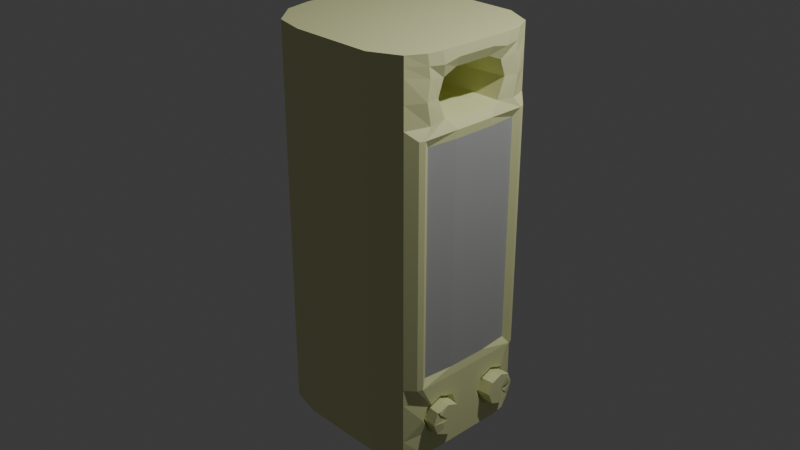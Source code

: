# Source: speaker1.blend  (saved by Blender 4.3.34; exported with 4.5.12 LTS)
import bpy
from mathutils import Matrix  # noqa: F401  (used for matrix-valued properties, if any)

bpy.ops.wm.read_factory_settings(use_empty=True)
scene = bpy.context.scene
scene.name = 'Scene'

# ---- collections
col_collection = bpy.data.collections.new('Collection'); scene.collection.children.link(col_collection)

# ---- materials (node trees are filled in below, after node groups)
mat_material = bpy.data.materials.new('Material')
mat_material.alpha_threshold = 0.0
mat_material.roughness = 0.5
mat_material.line_color = (0.0, 0.0, 0.0, 1.0)
mat_material_001 = bpy.data.materials.new('Material.001')

# ---- material node trees
mat_material.use_nodes = True; mat_material.node_tree.nodes.clear()
_N = mat_material.node_tree.nodes; _L = mat_material.node_tree.links
n0 = _N.new('ShaderNodeOutputMaterial'); n0.name = 'Material Output'; n0.location = (300, 300)
n1 = _N.new('ShaderNodeBsdfPrincipled'); n1.name = 'Principled BSDF'; n1.location = (10, 300)
n1.inputs[0].default_value = (0.7739, 0.8, 0.4138, 1.0)
n1.inputs[3].default_value = 1.45
_L.new(n1.outputs[0], n0.inputs[0])
n0.is_active_output = True
mat_material_001.use_nodes = True; mat_material_001.node_tree.nodes.clear()
_N = mat_material_001.node_tree.nodes; _L = mat_material_001.node_tree.links
n0 = _N.new('ShaderNodeBsdfPrincipled'); n0.name = 'Principled BSDF'; n0.location = (10, 300)
n0.inputs[0].default_value = (0.419, 0.4249, 0.4131, 1.0)
n1 = _N.new('ShaderNodeOutputMaterial'); n1.name = 'Material Output'; n1.location = (300, 300)
_L.new(n0.outputs[0], n1.inputs[0])
n1.is_active_output = True

# ---- world
world_world = bpy.data.worlds.new('World'); scene.world = world_world
world_world.use_nodes = True; world_world.node_tree.nodes.clear()
_N = world_world.node_tree.nodes; _L = world_world.node_tree.links
n0 = _N.new('ShaderNodeOutputWorld'); n0.name = 'World Output'; n0.location = (300, 300)
n1 = _N.new('ShaderNodeBackground'); n1.name = 'Background'; n1.location = (10, 300)
n1.inputs[0].default_value = (0.05088, 0.05088, 0.05088, 1.0)
_L.new(n1.outputs[0], n0.inputs[0])
n0.is_active_output = True
world_world.color = (0.05088, 0.05088, 0.05088)
world_world.sun_shadow_jitter_overblur = 0.0

# ---- cameras
cam_camera = bpy.data.cameras.new('Camera')
cam_camera.clip_end = 100.0
cam_camera.ortho_scale = 7.314

# ---- lights
light_light = bpy.data.lights.new('Light', 'POINT')
light_light.energy = 1000.0
light_light.shadow_soft_size = 0.1

# ---- meshes
me_cube = bpy.data.meshes.new('Cube')
me_cube.from_pydata([(-0.3525, -0.6648, -1.0), (-0.3525, -0.6648, 1.0), (0.8777, -0.835, 1.0), (0.8777, -0.835, -1.0), (-0.3525, 0.0, -1.0), (-0.3525, 0.0, 1.0), (-0.9326, -0.6178, 1.0), (-0.9326, -0.6178, -1.0), (-0.3525, -1.0, 1.0), (-0.693, -0.9144, 1.0), (-0.693, -0.9144, -1.0), (-0.3525, -1.0, -1.0), (-1.0, 0.0, -1.0), (1.0, 0.0, 1.0), (-1.0, 0.0, 1.0), (1.0, 0.0, -1.0), (-0.693, 0.0, -1.0), (-0.693, 0.0, 1.0), (-1.0, -0.2998, -1.0), (1.0, -0.4643, 1.0), (-0.693, -0.6648, -1.0), (-0.693, -0.6648, 1.0), (-1.0, -0.2998, 1.0), (1.0, -0.4643, -1.0), (0.5619, -1.0, -1.0), (0.6645, -0.6648, -1.0), (0.6645, 0.0, -1.0), (0.5619, -1.0, 1.0), (0.6645, 0.0, 1.0), (0.6645, -0.6648, 1.0), (-0.9326, -0.6178, -0.617), (0.8777, -0.835, -0.617), (-0.3525, -1.0, -0.617), (-0.693, -0.9144, -0.617), (1.0, 0.0, -0.617), (-1.0, 0.0, -0.617), (-1.0, -0.2998, -0.617), (1.0, -0.6746, -0.617), (0.5619, -1.0, -0.617), (-0.9326, -0.6178, 0.6283), (0.8777, -0.835, 0.6283), (-0.3525, -1.0, 0.6283), (-0.693, -0.9144, 0.6283), (1.0, 0.0, 0.6283), (-1.0, 0.0, 0.6283), (-1.0, -0.2998, 0.6283), (1.0, -0.6746, 0.6283), (0.5619, -1.0, 0.6283), (-0.9326, -0.6178, 0.9037), (0.8777, -0.835, 0.9037), (-0.3525, -1.0, 0.9037), (-0.693, -0.9144, 0.9037), (0.952, 0.0, 0.9037), (-1.0, 0.0, 0.9037), (-1.0, -0.2998, 0.9037), (0.952, -0.3964, 0.8714), (0.5619, -1.0, 0.9037), (0.8777, -0.835, 0.6726), (-0.3525, -1.0, 0.6726), (-0.693, -0.9144, 0.6726), (0.952, 0.0, 0.6726), (-1.0, 0.0, 0.6726), (-1.0, -0.2998, 0.6726), (0.952, -0.3719, 0.6876), (0.5619, -1.0, 0.6726), (-0.9326, -0.6178, 0.6726), (-0.9326, -0.6178, 0.7881), (0.8777, -0.835, 0.7881), (-0.3525, -1.0, 0.7881), (-0.693, -0.9144, 0.7881), (0.9885, 0.0, 0.5856), (-1.0, 0.0, 0.7881), (-1.0, -0.2998, 0.7881), (0.952, -0.4643, 0.7881), (0.5619, -1.0, 0.7881), (-0.3525, -0.3324, 1.0), (-0.3525, -0.3324, -1.0), (-1.0, -0.1499, 1.0), (1.0, -0.2321, -1.0), (-1.0, -0.1499, -1.0), (1.0, -0.2321, 1.0), (-0.693, -0.3324, -1.0), (-0.693, -0.3324, 1.0), (0.6645, -0.3324, -1.0), (0.6645, -0.3324, 1.0), (1.0, -0.2321, -0.617), (-1.0, -0.1499, -0.617), (1.0, -0.2321, 0.6283), (-1.0, -0.1499, 0.6283), (0.952, -0.2321, 0.9037), (-1.0, -0.1499, 0.9037), (-1.0, -0.1499, 0.6726), (0.952, -0.2321, 0.6726), (-1.0, -0.1499, 0.7881), (0.1411, -0.182, 0.8862), (0.1411, -0.3218, 0.8587), (0.1411, 0.0, 0.7879), (0.1411, 0.0, 0.6895), (0.1411, -0.3796, 0.7879), (0.1411, -0.301, 0.7022), (0.1411, -0.182, 0.6895), (0.1411, 0.0, 0.8862), (0.1411, -0.182, 0.7879), (0.9885, 0.0, -0.5743), (0.958, -0.602, 0.5856), (0.958, -0.602, -0.5743), (0.9885, -0.2447, -0.5743), (0.9885, -0.2447, 0.5856), (-0.9326, -0.6178, 0.9518), (0.8777, -0.835, 0.9518), (-0.3525, -1.0, 0.9518), (-0.693, -0.9144, 0.9518), (1.0, 0.0, 0.9518), (-1.0, 0.0, 0.9518), (-1.0, -0.2998, 0.9518), (1.0, -0.4303, 0.9357), (0.5619, -1.0, 0.9518), (1.0, -0.2321, 0.9518), (-1.0, -0.1499, 0.9518), (-0.9663, -0.4588, -1.0), (0.9768, -0.6312, 1.0), (-0.3525, -0.8324, 1.0), (-0.693, -0.7896, -1.0), (-0.693, -0.7896, 1.0), (-0.3525, -0.8324, -1.0), (-0.9663, -0.4588, 1.0), (0.9768, -0.6312, -1.0), (0.6645, -0.8324, -1.0), (0.6645, -0.8324, 1.0), (-0.9663, -0.4588, -0.617), (0.9768, -0.7363, -0.617), (-0.9663, -0.4588, 0.6283), (0.9768, -0.7363, 0.6283), (-0.9663, -0.4588, 0.9037), (0.9768, -0.5972, 0.8875), (0.9768, -0.585, 0.6801), (-0.9663, -0.4588, 0.6726), (0.9768, -0.6312, 0.7881), (-0.9663, -0.4588, 0.7881), (-0.9663, -0.4588, 0.9518), (0.9768, -0.6142, 0.9438), (0.8777, -0.835, -0.7033), (-0.3525, -1.0, -0.7033), (-0.693, -0.9144, -0.7033), (1.0, 0.0, -0.7033), (-1.0, 0.0, -0.7033), (-1.0, -0.2998, -0.7033), (1.0, -0.5437, -0.7284), (0.5619, -1.0, -0.7033), (-0.9326, -0.6178, -0.7033), (-1.0, -0.1499, -0.7033), (1.0, -0.2273, -0.7334), (0.9768, -0.5704, -0.7334), (-0.9663, -0.4588, -0.7033), (0.8777, -0.835, -0.9143), (-0.3525, -1.0, -0.9143), (-0.693, -0.9144, -0.9143), (1.0, 0.0, -0.9143), (-1.0, 0.0, -0.9143), (-1.0, -0.2998, -0.9143), (1.0, -0.4379, -0.9069), (0.5619, -1.0, -0.9143), (-1.0, -0.1499, -0.9143), (1.0, -0.2273, -0.8841), (0.9768, -0.5696, -0.8841), (-0.9663, -0.4588, -0.9143), (-0.9326, -0.6178, -0.9143), (1.12, -0.2296, -0.8098), (1.12, -0.4202, -0.7258), (1.101, -0.5566, -0.7498), (1.12, -0.5354, -0.7458), (0.9768, -0.6386, -0.8089), (1.0, -0.1587, -0.8089), (1.0, -0.3986, -0.7033), (1.0, -0.3986, -0.9143), (0.9532, -0.5211, -0.7449), (0.9348, -0.5422, -0.7489), (0.9532, -0.4058, -0.7249), (0.9532, -0.2152, -0.8089), (0.9532, -0.2697, -0.8686), (0.9348, -0.5964, -0.8089), (0.9348, -0.5416, -0.8686), (0.9532, -0.4058, -0.8926), (0.9532, -0.437, -0.8867), (0.9532, -0.2697, -0.7489), (1.12, -0.2841, -0.8695), (1.101, -0.6108, -0.8098), (1.101, -0.5559, -0.8695), (1.12, -0.4202, -0.8935), (1.12, -0.4513, -0.8876), (1.12, -0.4202, -0.8098), (1.12, -0.5218, -0.7651), (1.12, -0.2841, -0.7498), (1.12, -0.4823, -0.8371), (1.12, -0.4973, -0.8098)], [], [(123, 125, 6, 9), (111, 9, 6, 108), (128, 121, 8, 27), (127, 126, 3, 24), (140, 120, 2, 109), (116, 27, 8, 110), (119, 122, 10, 7), (110, 8, 9, 111), (121, 123, 9, 8), (81, 76, 0, 20), (122, 124, 11, 10), (118, 77, 14, 113), (84, 75, 1, 29), (139, 125, 22, 114), (75, 82, 21, 1), (79, 81, 20, 18), (117, 80, 19, 115), (83, 78, 23, 25), (82, 77, 22, 21), (76, 83, 25, 0), (80, 84, 29, 19), (109, 2, 27, 116), (124, 127, 24, 11), (120, 128, 27, 2), (141, 31, 38, 148), (151, 85, 37, 147, 173), (153, 129, 36, 146), (150, 86, 35, 145), (142, 32, 33, 143), (148, 38, 32, 142), (152, 130, 31, 141), (143, 33, 30, 149), (31, 40, 47, 38), (46, 37, 105, 104), (129, 131, 45, 36), (86, 88, 44, 35), (32, 41, 42, 33), (38, 47, 41, 32), (130, 132, 40, 31), (33, 42, 39, 30), (67, 49, 56, 74), (106, 107, 104, 105), (138, 133, 54, 72), (93, 90, 53, 71), (68, 50, 51, 69), (74, 56, 50, 68), (137, 134, 49, 67), (69, 51, 48, 66), (42, 59, 65, 39), (132, 135, 57, 40), (47, 64, 58, 41), (41, 58, 59, 42), (88, 91, 61, 44), (131, 136, 62, 45), (87, 92, 63, 46), (40, 57, 64, 47), (59, 69, 66, 65), (135, 137, 67, 57), (64, 74, 68, 58), (58, 68, 69, 59), (91, 93, 71, 61), (136, 138, 72, 62), (103, 70, 107, 106), (57, 67, 74, 64), (92, 60, 97, 100), (62, 72, 93, 91), (43, 60, 92, 87), (45, 62, 91, 88), (72, 54, 90, 93), (55, 73, 98, 95), (36, 45, 88, 86), (85, 34, 103, 106), (146, 36, 86, 150), (144, 34, 85, 151), (13, 28, 84, 80), (4, 26, 83, 76), (17, 14, 77, 82), (26, 15, 78, 83), (112, 13, 80, 117), (12, 16, 81, 79), (5, 17, 82, 75), (28, 5, 75, 84), (114, 22, 77, 118), (16, 4, 76, 81), (102, 94, 95, 98), (100, 102, 98, 99), (97, 96, 102, 100), (96, 101, 94, 102), (73, 63, 99, 98), (52, 89, 94, 101), (89, 55, 95, 94), (63, 92, 100, 99), (87, 46, 104, 107), (37, 85, 106, 105), (43, 87, 107, 70), (54, 114, 118, 90), (52, 112, 117, 89), (49, 109, 116, 56), (89, 117, 115, 55), (133, 139, 114, 54), (90, 118, 113, 53), (50, 110, 111, 51), (56, 116, 110, 50), (134, 140, 109, 49), (51, 111, 108, 48), (55, 115, 140, 134), (48, 108, 139, 133), (65, 66, 138, 136), (63, 73, 137, 135), (39, 65, 136, 131), (46, 63, 135, 132), (73, 55, 134, 137), (66, 48, 133, 138), (37, 46, 132, 130), (30, 39, 131, 129), (147, 37, 130, 152), (149, 30, 129, 153), (19, 29, 128, 120), (0, 25, 127, 124), (108, 6, 125, 139), (20, 0, 124, 122), (1, 21, 123, 121), (18, 20, 122, 119), (115, 19, 120, 140), (25, 23, 126, 127), (29, 1, 121, 128), (21, 22, 125, 123), (166, 149, 153, 165), (157, 144, 151, 172, 163), (159, 146, 150, 162), (156, 143, 149, 166), (164, 171, 152, 141, 154), (161, 148, 142, 155), (155, 142, 143, 156), (162, 150, 145, 158), (165, 153, 146, 159), (163, 172, 178, 179), (154, 141, 148, 161), (3, 154, 161, 24), (78, 163, 174, 160, 23), (119, 165, 159, 18), (79, 162, 158, 12), (11, 155, 156, 10), (24, 161, 155, 11), (126, 164, 154, 3), (10, 156, 166, 7), (18, 159, 162, 79), (15, 157, 163, 78), (23, 160, 164, 126), (7, 166, 165, 119), (151, 173, 177, 184), (174, 163, 179, 182), (152, 171, 180, 176), (160, 174, 182, 183), (147, 152, 176, 175), (172, 151, 184, 178), (171, 164, 181, 180), (180, 181, 187, 186), (179, 178, 167, 185), (182, 179, 185, 188), (176, 180, 186, 169), (181, 183, 189, 187), (178, 184, 192, 167), (177, 175, 170, 168), (183, 182, 188, 189), (173, 147, 175, 177), (164, 160, 183, 181), (185, 190, 188), (194, 190, 191, 169, 186), (193, 190, 194, 186, 187), (192, 190, 167), (193, 187, 189, 188, 190), (191, 190, 168, 170, 169), (167, 190, 185), (168, 190, 192), (175, 176, 169, 170), (184, 177, 168, 192)])
me_cube.polygons.foreach_set('material_index', [0, 0, 0, 0, 0, 0, 0, 0, 0, 0, 0, 0, 0, 0, 0, 0, 0, 0, 0, 0, 0, 0, 0, 0, 0, 0, 0, 0, 0, 0, 0, 0, 0, 0, 0, 0, 0, 0, 0, 0, 0, 1, 0, 0, 0, 0, 0, 0, 0, 0, 0, 0, 0, 0, 0, 0, 0, 0, 0, 0, 0, 0, 1, 0, 0, 0, 0, 0, 0, 0, 0, 0, 0, 0, 0, 0, 0, 0, 0, 0, 0, 0, 0, 0, 0, 0, 0, 0, 0, 0, 0, 0, 0, 0, 0, 0, 0, 0, 0, 0, 0, 0, 0, 0, 0, 0, 0, 0, 0, 0, 0, 0, 0, 0, 0, 0, 0, 0, 0, 0, 0, 0, 0, 0, 0, 0, 0, 0, 0, 0, 0, 0, 0, 0, 0, 0, 0, 0, 0, 0, 0, 0, 0, 0, 0, 0, 0, 0, 0, 0, 0, 0, 0, 0, 0, 0, 0, 0, 0, 0, 0, 0, 0, 0, 0, 0, 0, 0, 0, 0, 0, 0, 0, 0, 0, 0, 0])
_uv = me_cube.uv_layers.new(name='UVMap')
_uv.uv.foreach_set('vector', [0.8366, 0.7291, 0.875, 0.7291, 0.875, 0.75, 0.8366, 0.75, 0.6193, 0.9616, 0.625, 0.9616, 0.625, 1.0, 0.6193, 1.0, 0.6669, 0.7291, 0.7941, 0.7291, 0.7941, 0.75, 0.6669, 0.75, 0.3331, 0.7291, 0.375, 0.7291, 0.375, 0.75, 0.3331, 0.75, 0.6193, 0.7291, 0.625, 0.7291, 0.625, 0.75, 0.6193, 0.75, 0.6193, 0.7919, 0.625, 0.7919, 0.625, 0.9191, 0.6193, 0.9191, 0.125, 0.7291, 0.1634, 0.7291, 0.1634, 0.75, 0.125, 0.75, 0.6193, 0.9191, 0.625, 0.9191, 0.625, 0.9616, 0.6193, 0.9616, 0.7941, 0.7291, 0.8366, 0.7291, 0.8366, 0.75, 0.7941, 0.75, 0.1634, 0.6666, 0.2059, 0.6666, 0.2059, 0.7081, 0.1634, 0.7081, 0.1634, 0.7291, 0.2059, 0.7291, 0.2059, 0.75, 0.1634, 0.75, 0.6193, 0.08345, 0.625, 0.08345, 0.625, 0.125, 0.6193, 0.125, 0.6669, 0.6666, 0.7941, 0.6666, 0.7941, 0.7081, 0.6669, 0.7081, 0.6193, 0.02095, 0.625, 0.02095, 0.625, 0.0419, 0.6193, 0.0419, 0.7941, 0.6666, 0.8366, 0.6666, 0.8366, 0.7081, 0.7941, 0.7081, 0.125, 0.6666, 0.1634, 0.6666, 0.1634, 0.7081, 0.125, 0.7081, 0.6193, 0.6666, 0.625, 0.6666, 0.625, 0.7081, 0.6193, 0.7081, 0.3331, 0.6666, 0.375, 0.6666, 0.375, 0.7081, 0.3331, 0.7081, 0.8366, 0.6666, 0.875, 0.6666, 0.875, 0.7081, 0.8366, 0.7081, 0.2059, 0.6666, 0.3331, 0.6666, 0.3331, 0.7081, 0.2059, 0.7081, 0.625, 0.6666, 0.6669, 0.6666, 0.6669, 0.7081, 0.625, 0.7081, 0.6193, 0.75, 0.625, 0.75, 0.625, 0.7919, 0.6193, 0.7919, 0.2059, 0.7291, 0.3331, 0.7291, 0.3331, 0.75, 0.2059, 0.75, 0.625, 0.7291, 0.6669, 0.7291, 0.6669, 0.75, 0.625, 0.75, 0.4121, 0.75, 0.4229, 0.75, 0.4229, 0.7919, 0.4121, 0.7919, 0.4121, 0.6666, 0.4229, 0.6666, 0.4229, 0.7081, 0.4121, 0.7081, 0.4121, 0.6918, 0.4121, 0.02095, 0.4229, 0.02095, 0.4229, 0.0419, 0.4121, 0.0419, 0.4121, 0.08345, 0.4229, 0.08345, 0.4229, 0.125, 0.4121, 0.125, 0.4121, 0.9191, 0.4229, 0.9191, 0.4229, 0.9616, 0.4121, 0.9616, 0.4121, 0.7919, 0.4229, 0.7919, 0.4229, 0.9191, 0.4121, 0.9191, 0.4121, 0.7291, 0.4229, 0.7291, 0.4229, 0.75, 0.4121, 0.75, 0.4121, 0.9616, 0.4229, 0.9616, 0.4229, 1.0, 0.4121, 1.0, 0.4229, 0.75, 0.5812, 0.75, 0.5812, 0.7919, 0.4229, 0.7919, 0.5812, 0.7081, 0.4229, 0.7081, 0.4229, 0.7081, 0.5812, 0.7081, 0.4229, 0.02095, 0.5812, 0.02095, 0.5812, 0.0419, 0.4229, 0.0419, 0.4229, 0.08345, 0.5812, 0.08345, 0.5812, 0.125, 0.4229, 0.125, 0.4229, 0.9191, 0.5812, 0.9191, 0.5812, 0.9616, 0.4229, 0.9616, 0.4229, 0.7919, 0.5812, 0.7919, 0.5812, 0.9191, 0.4229, 0.9191, 0.4229, 0.7291, 0.5812, 0.7291, 0.5812, 0.75, 0.4229, 0.75, 0.4229, 0.9616, 0.5812, 0.9616, 0.5812, 1.0, 0.4229, 1.0, 0.6, 0.75, 0.6136, 0.75, 0.6136, 0.7919, 0.6, 0.7919, 0.4229, 0.6666, 0.5812, 0.6666, 0.5812, 0.7081, 0.4229, 0.7081, 0.6, 0.02095, 0.6136, 0.02095, 0.6136, 0.0419, 0.6, 0.0419, 0.6, 0.08345, 0.6136, 0.08345, 0.6136, 0.125, 0.6, 0.125, 0.6, 0.9191, 0.6136, 0.9191, 0.6136, 0.9616, 0.6, 0.9616, 0.6, 0.7919, 0.6136, 0.7919, 0.6136, 0.9191, 0.6, 0.9191, 0.6, 0.7291, 0.6136, 0.7291, 0.6136, 0.75, 0.6, 0.75, 0.6, 0.9616, 0.6136, 0.9616, 0.6136, 1.0, 0.6, 1.0, 0.5812, 0.9616, 0.5864, 0.9616, 0.5864, 1.0, 0.5812, 1.0, 0.5812, 0.7291, 0.5864, 0.7291, 0.5864, 0.75, 0.5812, 0.75, 0.5812, 0.7919, 0.5864, 0.7919, 0.5864, 0.9191, 0.5812, 0.9191, 0.5812, 0.9191, 0.5864, 0.9191, 0.5864, 0.9616, 0.5812, 0.9616, 0.5812, 0.08345, 0.5864, 0.08345, 0.5864, 0.125, 0.5812, 0.125, 0.5812, 0.02095, 0.5864, 0.02095, 0.5864, 0.0419, 0.5812, 0.0419, 0.5812, 0.6666, 0.5864, 0.6666, 0.5864, 0.7081, 0.5812, 0.7081, 0.5812, 0.75, 0.5864, 0.75, 0.5864, 0.7919, 0.5812, 0.7919, 0.5864, 0.9616, 0.6, 0.9616, 0.6, 1.0, 0.5864, 1.0, 0.5864, 0.7291, 0.6, 0.7291, 0.6, 0.75, 0.5864, 0.75, 0.5864, 0.7919, 0.6, 0.7919, 0.6, 0.9191, 0.5864, 0.9191, 0.5864, 0.9191, 0.6, 0.9191, 0.6, 0.9616, 0.5864, 0.9616, 0.5864, 0.08345, 0.6, 0.08345, 0.6, 0.125, 0.5864, 0.125, 0.5864, 0.02095, 0.6, 0.02095, 0.6, 0.0419, 0.5864, 0.0419, 0.4229, 0.625, 0.5812, 0.625, 0.5812, 0.6666, 0.4229, 0.6666, 0.5864, 0.75, 0.6, 0.75, 0.6, 0.7919, 0.5864, 0.7919, 0.5864, 0.6666, 0.5864, 0.625, 0.5864, 0.625, 0.5864, 0.6666, 0.5864, 0.0419, 0.6, 0.0419, 0.6, 0.08345, 0.5864, 0.08345, 0.5812, 0.625, 0.5864, 0.625, 0.5864, 0.6666, 0.5812, 0.6666, 0.5812, 0.0419, 0.5864, 0.0419, 0.5864, 0.08345, 0.5812, 0.08345, 0.6, 0.0419, 0.6136, 0.0419, 0.6136, 0.08345, 0.6, 0.08345, 0.6136, 0.7081, 0.6, 0.7081, 0.6, 0.7081, 0.6136, 0.7081, 0.4229, 0.0419, 0.5812, 0.0419, 0.5812, 0.08345, 0.4229, 0.08345, 0.4229, 0.6666, 0.4229, 0.625, 0.4229, 0.625, 0.4229, 0.6666, 0.4121, 0.0419, 0.4229, 0.0419, 0.4229, 0.08345, 0.4121, 0.08345, 0.4121, 0.625, 0.4229, 0.625, 0.4229, 0.6666, 0.4121, 0.6666, 0.625, 0.625, 0.6669, 0.625, 0.6669, 0.6666, 0.625, 0.6666, 0.2059, 0.625, 0.3331, 0.625, 0.3331, 0.6666, 0.2059, 0.6666, 0.8366, 0.625, 0.875, 0.625, 0.875, 0.6666, 0.8366, 0.6666, 0.3331, 0.625, 0.375, 0.625, 0.375, 0.6666, 0.3331, 0.6666, 0.6193, 0.625, 0.625, 0.625, 0.625, 0.6666, 0.6193, 0.6666, 0.125, 0.625, 0.1634, 0.625, 0.1634, 0.6666, 0.125, 0.6666, 0.7941, 0.625, 0.8366, 0.625, 0.8366, 0.6666, 0.7941, 0.6666, 0.6669, 0.625, 0.7941, 0.625, 0.7941, 0.6666, 0.6669, 0.6666, 0.6193, 0.0419, 0.625, 0.0419, 0.625, 0.08345, 0.6193, 0.08345, 0.1634, 0.625, 0.2059, 0.625, 0.2059, 0.6666, 0.1634, 0.6666, 0.6, 0.6666, 0.6136, 0.6666, 0.6136, 0.7081, 0.6, 0.7081, 0.5864, 0.6666, 0.6, 0.6666, 0.6, 0.7081, 0.5864, 0.7081, 0.5864, 0.625, 0.6, 0.625, 0.6, 0.6666, 0.5864, 0.6666, 0.6, 0.625, 0.6136, 0.625, 0.6136, 0.6666, 0.6, 0.6666, 0.6, 0.7081, 0.5864, 0.7081, 0.5864, 0.7081, 0.6, 0.7081, 0.6136, 0.625, 0.6136, 0.6666, 0.6136, 0.6666, 0.6136, 0.625, 0.6136, 0.6666, 0.6136, 0.7081, 0.6136, 0.7081, 0.6136, 0.6666, 0.5864, 0.7081, 0.5864, 0.6666, 0.5864, 0.6666, 0.5864, 0.7081, 0.5812, 0.6666, 0.5812, 0.7081, 0.5812, 0.7081, 0.5812, 0.6666, 0.4229, 0.7081, 0.4229, 0.6666, 0.4229, 0.6666, 0.4229, 0.7081, 0.5812, 0.625, 0.5812, 0.6666, 0.5812, 0.6666, 0.5812, 0.625, 0.6136, 0.0419, 0.6193, 0.0419, 0.6193, 0.08345, 0.6136, 0.08345, 0.6136, 0.625, 0.6193, 0.625, 0.6193, 0.6666, 0.6136, 0.6666, 0.6136, 0.75, 0.6193, 0.75, 0.6193, 0.7919, 0.6136, 0.7919, 0.6136, 0.6666, 0.6193, 0.6666, 0.6193, 0.7081, 0.6136, 0.7081, 0.6136, 0.02095, 0.6193, 0.02095, 0.6193, 0.0419, 0.6136, 0.0419, 0.6136, 0.08345, 0.6193, 0.08345, 0.6193, 0.125, 0.6136, 0.125, 0.6136, 0.9191, 0.6193, 0.9191, 0.6193, 0.9616, 0.6136, 0.9616, 0.6136, 0.7919, 0.6193, 0.7919, 0.6193, 0.9191, 0.6136, 0.9191, 0.6136, 0.7291, 0.6193, 0.7291, 0.6193, 0.75, 0.6136, 0.75, 0.6136, 0.9616, 0.6193, 0.9616, 0.6193, 1.0, 0.6136, 1.0, 0.6136, 0.7081, 0.6193, 0.7081, 0.6193, 0.7291, 0.6136, 0.7291, 0.6136, 0.0, 0.6193, 0.0, 0.6193, 0.02095, 0.6136, 0.02095, 0.5864, 0.0, 0.6, 0.0, 0.6, 0.02095, 0.5864, 0.02095, 0.5864, 0.7081, 0.6, 0.7081, 0.6, 0.7291, 0.5864, 0.7291, 0.5812, 0.0, 0.5864, 0.0, 0.5864, 0.02095, 0.5812, 0.02095, 0.5812, 0.7081, 0.5864, 0.7081, 0.5864, 0.7291, 0.5812, 0.7291, 0.6, 0.7081, 0.6136, 0.7081, 0.6136, 0.7291, 0.6, 0.7291, 0.6, 0.0, 0.6136, 0.0, 0.6136, 0.02095, 0.6, 0.02095, 0.4229, 0.7081, 0.5812, 0.7081, 0.5812, 0.7291, 0.4229, 0.7291, 0.4229, 0.0, 0.5812, 0.0, 0.5812, 0.02095, 0.4229, 0.02095, 0.4121, 0.7081, 0.4229, 0.7081, 0.4229, 0.7291, 0.4121, 0.7291, 0.4121, 0.0, 0.4229, 0.0, 0.4229, 0.02095, 0.4121, 0.02095, 0.625, 0.7081, 0.6669, 0.7081, 0.6669, 0.7291, 0.625, 0.7291, 0.2059, 0.7081, 0.3331, 0.7081, 0.3331, 0.7291, 0.2059, 0.7291, 0.6193, 0.0, 0.625, 0.0, 0.625, 0.02095, 0.6193, 0.02095, 0.1634, 0.7081, 0.2059, 0.7081, 0.2059, 0.7291, 0.1634, 0.7291, 0.7941, 0.7081, 0.8366, 0.7081, 0.8366, 0.7291, 0.7941, 0.7291, 0.125, 0.7081, 0.1634, 0.7081, 0.1634, 0.7291, 0.125, 0.7291, 0.6193, 0.7081, 0.625, 0.7081, 0.625, 0.7291, 0.6193, 0.7291, 0.3331, 0.7081, 0.375, 0.7081, 0.375, 0.7291, 0.3331, 0.7291, 0.6669, 0.7081, 0.7941, 0.7081, 0.7941, 0.7291, 0.6669, 0.7291, 0.8366, 0.7081, 0.875, 0.7081, 0.875, 0.7291, 0.8366, 0.7291, 0.3857, 0.0, 0.4121, 0.0, 0.4121, 0.02095, 0.3857, 0.02095, 0.3857, 0.625, 0.4121, 0.625, 0.4121, 0.6666, 0.3989, 0.6666, 0.3857, 0.6666, 0.3857, 0.0419, 0.4121, 0.0419, 0.4121, 0.08345, 0.3857, 0.08345, 0.3857, 0.9616, 0.4121, 0.9616, 0.4121, 1.0, 0.3857, 1.0, 0.3857, 0.7291, 0.3989, 0.7291, 0.4121, 0.7291, 0.4121, 0.75, 0.3857, 0.75, 0.3857, 0.7919, 0.4121, 0.7919, 0.4121, 0.9191, 0.3857, 0.9191, 0.3857, 0.9191, 0.4121, 0.9191, 0.4121, 0.9616, 0.3857, 0.9616, 0.3857, 0.08345, 0.4121, 0.08345, 0.4121, 0.125, 0.3857, 0.125, 0.3857, 0.02095, 0.4121, 0.02095, 0.4121, 0.0419, 0.3857, 0.0419, 0.3857, 0.6666, 0.3989, 0.6666, 0.3989, 0.6666, 0.3857, 0.6666, 0.3857, 0.75, 0.4121, 0.75, 0.4121, 0.7919, 0.3857, 0.7919, 0.375, 0.75, 0.3857, 0.75, 0.3857, 0.7919, 0.375, 0.7919, 0.375, 0.6666, 0.3857, 0.6666, 0.3857, 0.7023, 0.3857, 0.7081, 0.375, 0.7081, 0.375, 0.02095, 0.3857, 0.02095, 0.3857, 0.0419, 0.375, 0.0419, 0.375, 0.08345, 0.3857, 0.08345, 0.3857, 0.125, 0.375, 0.125, 0.375, 0.9191, 0.3857, 0.9191, 0.3857, 0.9616, 0.375, 0.9616, 0.375, 0.7919, 0.3857, 0.7919, 0.3857, 0.9191, 0.375, 0.9191, 0.375, 0.7291, 0.3857, 0.7291, 0.3857, 0.75, 0.375, 0.75, 0.375, 0.9616, 0.3857, 0.9616, 0.3857, 1.0, 0.375, 1.0, 0.375, 0.0419, 0.3857, 0.0419, 0.3857, 0.08345, 0.375, 0.08345, 0.375, 0.625, 0.3857, 0.625, 0.3857, 0.6666, 0.375, 0.6666, 0.375, 0.7081, 0.3857, 0.7081, 0.3857, 0.7291, 0.375, 0.7291, 0.375, 0.0, 0.3857, 0.0, 0.3857, 0.02095, 0.375, 0.02095, 0.4121, 0.6666, 0.4121, 0.6918, 0.4121, 0.6918, 0.4121, 0.6666, 0.3857, 0.7023, 0.3857, 0.6666, 0.3857, 0.6666, 0.3857, 0.7023, 0.4121, 0.7291, 0.3989, 0.7291, 0.3989, 0.7291, 0.4121, 0.7291, 0.3857, 0.7081, 0.3857, 0.7023, 0.3857, 0.7023, 0.3857, 0.7081, 0.4121, 0.7081, 0.4121, 0.7291, 0.4121, 0.7291, 0.4121, 0.7081, 0.3989, 0.6666, 0.4121, 0.6666, 0.4121, 0.6666, 0.3989, 0.6666, 0.3989, 0.7291, 0.3857, 0.7291, 0.3857, 0.7291, 0.3989, 0.7291, 0.3989, 0.7291, 0.3857, 0.7291, 0.3857, 0.7291, 0.3989, 0.7291, 0.3857, 0.6666, 0.3989, 0.6666, 0.3989, 0.6666, 0.3857, 0.6666, 0.3857, 0.7023, 0.3857, 0.6666, 0.3857, 0.6666, 0.3857, 0.7023, 0.4121, 0.7291, 0.3989, 0.7291, 0.3989, 0.7291, 0.4121, 0.7291, 0.3857, 0.7291, 0.3857, 0.7081, 0.3857, 0.7081, 0.3857, 0.7291, 0.3989, 0.6666, 0.4121, 0.6666, 0.4121, 0.6666, 0.3989, 0.6666, 0.4121, 0.6918, 0.4121, 0.7081, 0.4121, 0.7081, 0.4121, 0.6918, 0.3857, 0.7081, 0.3857, 0.7023, 0.3857, 0.7023, 0.3857, 0.7081, 0.4121, 0.6918, 0.4121, 0.7081, 0.4121, 0.7081, 0.4121, 0.6918, 0.3857, 0.7291, 0.3857, 0.7081, 0.3857, 0.7081, 0.3857, 0.7291, 0.3857, 0.6666, 0.3989, 0.6937, 0.3857, 0.7023, 0.3989, 0.7081, 0.3989, 0.6937, 0.4059, 0.7081, 0.4121, 0.7291, 0.3989, 0.7291, 0.3946, 0.7081, 0.3989, 0.6937, 0.3989, 0.7081, 0.3989, 0.7291, 0.3857, 0.7291, 0.4121, 0.6666, 0.3989, 0.6937, 0.3989, 0.6666, 0.3946, 0.7081, 0.3857, 0.7291, 0.3857, 0.7081, 0.3857, 0.7023, 0.3989, 0.6937, 0.4059, 0.7081, 0.3989, 0.6937, 0.4121, 0.6918, 0.4121, 0.7081, 0.4121, 0.7291, 0.3989, 0.6666, 0.3989, 0.6937, 0.3857, 0.6666, 0.4121, 0.6918, 0.3989, 0.6937, 0.4121, 0.6666, 0.4121, 0.7081, 0.4121, 0.7291, 0.4121, 0.7291, 0.4121, 0.7081, 0.4121, 0.6666, 0.4121, 0.6918, 0.4121, 0.6918, 0.4121, 0.6666])
me_cube.materials.append(mat_material)
me_cube.materials.append(mat_material_001)
me_cube.use_mirror_vertex_groups = False
me_cube.update()

# ---- objects
ob_cube = bpy.data.objects.new('Cube', me_cube)
ob_light = bpy.data.objects.new('Light', light_light)
ob_camera = bpy.data.objects.new('Camera', cam_camera)

# ---- transforms, parenting, visibility, modifiers, constraints
ob_cube.location = (0.0, 0.0, 0.0)
ob_cube.scale = (1.0, 0.9254, 2.09)
ob_cube.lock_rotations_4d = False
ob_cube.empty_display_type = 'ARROWS'
ob_cube.lineart.crease_threshold = 0.0
_m = ob_cube.modifiers.new('Mirror', 'MIRROR')
_m.use_axis = (False, True, False)
_m.use_clip = True
ob_light.location = (4.076, 1.005, 5.904)
ob_light.rotation_euler = (0.6503, 0.05522, 1.866)
ob_light.lock_rotations_4d = False
ob_light.empty_display_type = 'ARROWS'
ob_light.color = (0.0, 0.0, 0.0, 0.0)
ob_light.lineart.crease_threshold = 0.0
ob_camera.location = (7.359, -6.926, 4.958)
ob_camera.rotation_euler = (1.109, 0.0, 0.8149)
ob_camera.lock_rotations_4d = False
ob_camera.empty_display_type = 'ARROWS'
ob_camera.color = (0.0, 0.0, 0.0, 0.0)
ob_camera.display_type = 'WIRE'
ob_camera.lineart.crease_threshold = 0.0

# ---- collection membership
col_collection.objects.link(ob_cube)
col_collection.objects.link(ob_light)
col_collection.objects.link(ob_camera)

# ---- scene / render settings (as saved in the file)
scene.camera = ob_camera
scene.frame_start = 1; scene.frame_end = 250; scene.frame_set(1)
scene.render.engine = 'BLENDER_EEVEE_NEXT'
bpy.context.view_layer.update()
